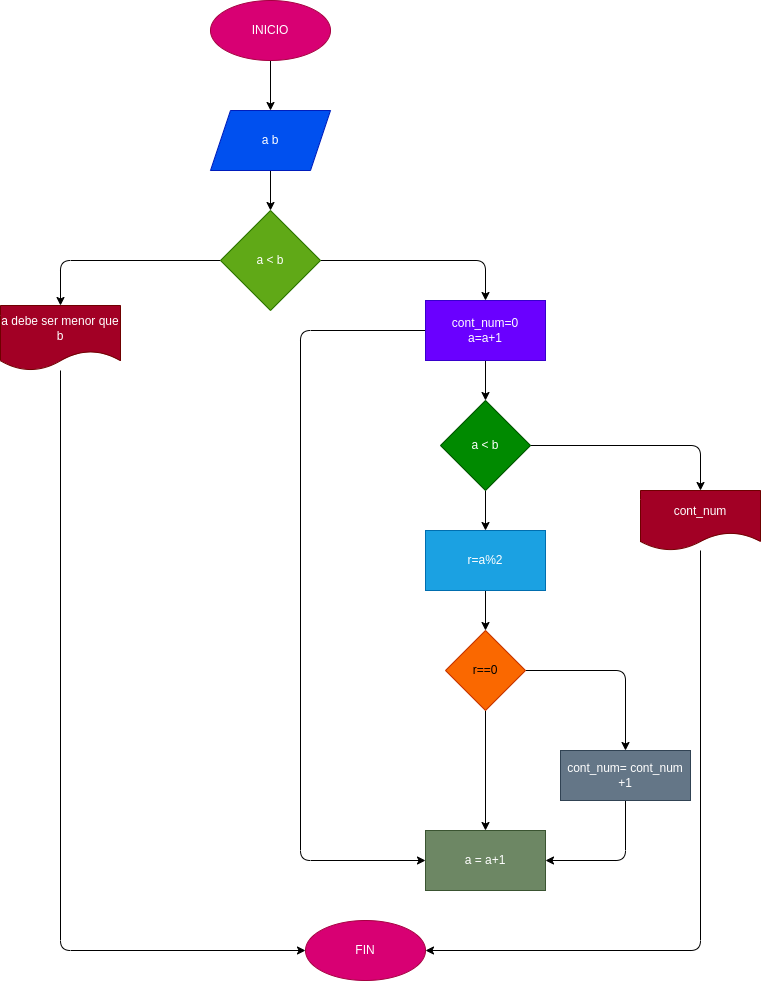

The diagram above was exported from draw.io. Its source (the exported page's mxGraphModel, read from the mxfile embedded in the PNG):
<mxGraphModel dx="783" dy="409" grid="1" gridSize="10" guides="1" tooltips="1" connect="1" arrows="1" fold="1" page="1" pageScale="1" pageWidth="827" pageHeight="1169" math="0" shadow="0">
  <root>
    <mxCell id="0" />
    <mxCell id="1" parent="0" />
    <mxCell id="6" value="" style="edgeStyle=none;html=1;" edge="1" parent="1" source="2" target="5">
      <mxGeometry relative="1" as="geometry" />
    </mxCell>
    <mxCell id="2" value="INICIO" style="ellipse;whiteSpace=wrap;html=1;fillColor=#d80073;fontColor=#ffffff;strokeColor=#A50040;" vertex="1" parent="1">
      <mxGeometry x="270" y="200" width="120" height="60" as="geometry" />
    </mxCell>
    <mxCell id="8" value="" style="edgeStyle=none;html=1;" edge="1" parent="1" source="5" target="7">
      <mxGeometry relative="1" as="geometry" />
    </mxCell>
    <mxCell id="5" value="a b" style="shape=parallelogram;perimeter=parallelogramPerimeter;whiteSpace=wrap;html=1;fixedSize=1;fillColor=#0050ef;fontColor=#ffffff;strokeColor=#001DBC;" vertex="1" parent="1">
      <mxGeometry x="270" y="310" width="120" height="60" as="geometry" />
    </mxCell>
    <mxCell id="10" value="" style="edgeStyle=none;html=1;" edge="1" parent="1" source="7" target="9">
      <mxGeometry relative="1" as="geometry">
        <Array as="points">
          <mxPoint x="120" y="460" />
        </Array>
      </mxGeometry>
    </mxCell>
    <mxCell id="14" value="" style="edgeStyle=none;html=1;" edge="1" parent="1" source="7" target="13">
      <mxGeometry relative="1" as="geometry">
        <Array as="points">
          <mxPoint x="545" y="460" />
        </Array>
      </mxGeometry>
    </mxCell>
    <mxCell id="7" value="a &amp;lt; b" style="rhombus;whiteSpace=wrap;html=1;fillColor=#60a917;fontColor=#ffffff;strokeColor=#2D7600;" vertex="1" parent="1">
      <mxGeometry x="280" y="410" width="100" height="100" as="geometry" />
    </mxCell>
    <mxCell id="33" style="edgeStyle=none;html=1;entryX=0;entryY=0.5;entryDx=0;entryDy=0;" edge="1" parent="1" source="9" target="31">
      <mxGeometry relative="1" as="geometry">
        <Array as="points">
          <mxPoint x="120" y="1150" />
        </Array>
      </mxGeometry>
    </mxCell>
    <mxCell id="9" value="a debe ser menor que b" style="shape=document;whiteSpace=wrap;html=1;boundedLbl=1;fillColor=#a20025;fontColor=#ffffff;strokeColor=#6F0000;" vertex="1" parent="1">
      <mxGeometry x="60" y="505" width="120" height="65" as="geometry" />
    </mxCell>
    <mxCell id="16" value="" style="edgeStyle=none;html=1;" edge="1" parent="1" source="13" target="15">
      <mxGeometry relative="1" as="geometry" />
    </mxCell>
    <mxCell id="30" style="edgeStyle=none;html=1;exitX=0;exitY=0.5;exitDx=0;exitDy=0;entryX=0;entryY=0.5;entryDx=0;entryDy=0;" edge="1" parent="1" source="13" target="26">
      <mxGeometry relative="1" as="geometry">
        <Array as="points">
          <mxPoint x="360" y="530" />
          <mxPoint x="360" y="1060" />
        </Array>
      </mxGeometry>
    </mxCell>
    <mxCell id="13" value="cont_num=0&lt;br&gt;a=a+1" style="whiteSpace=wrap;html=1;fillColor=#6a00ff;fontColor=#ffffff;strokeColor=#3700CC;" vertex="1" parent="1">
      <mxGeometry x="485" y="500" width="120" height="60" as="geometry" />
    </mxCell>
    <mxCell id="18" value="" style="edgeStyle=none;html=1;" edge="1" parent="1" source="15" target="17">
      <mxGeometry relative="1" as="geometry">
        <Array as="points">
          <mxPoint x="760" y="645" />
        </Array>
      </mxGeometry>
    </mxCell>
    <mxCell id="20" value="" style="edgeStyle=none;html=1;" edge="1" parent="1" source="15" target="19">
      <mxGeometry relative="1" as="geometry" />
    </mxCell>
    <mxCell id="15" value="a &amp;lt; b" style="rhombus;whiteSpace=wrap;html=1;fillColor=#008a00;fontColor=#ffffff;strokeColor=#005700;" vertex="1" parent="1">
      <mxGeometry x="500" y="600" width="90" height="90" as="geometry" />
    </mxCell>
    <mxCell id="32" value="" style="edgeStyle=none;html=1;" edge="1" parent="1" source="17" target="31">
      <mxGeometry relative="1" as="geometry">
        <Array as="points">
          <mxPoint x="760" y="1150" />
        </Array>
      </mxGeometry>
    </mxCell>
    <mxCell id="17" value="cont_num" style="shape=document;whiteSpace=wrap;html=1;boundedLbl=1;fillColor=#a20025;fontColor=#ffffff;strokeColor=#6F0000;" vertex="1" parent="1">
      <mxGeometry x="700" y="690" width="120" height="60" as="geometry" />
    </mxCell>
    <mxCell id="22" value="" style="edgeStyle=none;html=1;" edge="1" parent="1" source="19" target="21">
      <mxGeometry relative="1" as="geometry" />
    </mxCell>
    <mxCell id="19" value="r=a%2" style="whiteSpace=wrap;html=1;fillColor=#1ba1e2;fontColor=#ffffff;strokeColor=#006EAF;" vertex="1" parent="1">
      <mxGeometry x="485" y="730" width="120" height="60" as="geometry" />
    </mxCell>
    <mxCell id="25" value="" style="edgeStyle=none;html=1;" edge="1" parent="1" source="21" target="24">
      <mxGeometry relative="1" as="geometry">
        <Array as="points">
          <mxPoint x="685" y="870" />
        </Array>
      </mxGeometry>
    </mxCell>
    <mxCell id="28" style="edgeStyle=none;html=1;exitX=0.5;exitY=1;exitDx=0;exitDy=0;entryX=0.5;entryY=0;entryDx=0;entryDy=0;" edge="1" parent="1" source="21" target="26">
      <mxGeometry relative="1" as="geometry" />
    </mxCell>
    <mxCell id="21" value="r==0" style="rhombus;whiteSpace=wrap;html=1;fillColor=#fa6800;fontColor=#000000;strokeColor=#C73500;" vertex="1" parent="1">
      <mxGeometry x="505" y="830" width="80" height="80" as="geometry" />
    </mxCell>
    <mxCell id="27" value="" style="edgeStyle=none;html=1;" edge="1" parent="1" source="24" target="26">
      <mxGeometry relative="1" as="geometry">
        <Array as="points">
          <mxPoint x="685" y="1060" />
        </Array>
      </mxGeometry>
    </mxCell>
    <mxCell id="24" value="cont_num=&amp;nbsp;cont_num +1" style="whiteSpace=wrap;html=1;fillColor=#647687;fontColor=#ffffff;strokeColor=#314354;" vertex="1" parent="1">
      <mxGeometry x="620" y="950" width="130" height="50" as="geometry" />
    </mxCell>
    <mxCell id="26" value="a = a+1" style="whiteSpace=wrap;html=1;fillColor=#6d8764;fontColor=#ffffff;strokeColor=#3A5431;" vertex="1" parent="1">
      <mxGeometry x="485" y="1030" width="120" height="60" as="geometry" />
    </mxCell>
    <mxCell id="31" value="FIN" style="ellipse;whiteSpace=wrap;html=1;fillColor=#d80073;fontColor=#ffffff;strokeColor=#A50040;" vertex="1" parent="1">
      <mxGeometry x="365" y="1120" width="120" height="60" as="geometry" />
    </mxCell>
  </root>
</mxGraphModel>